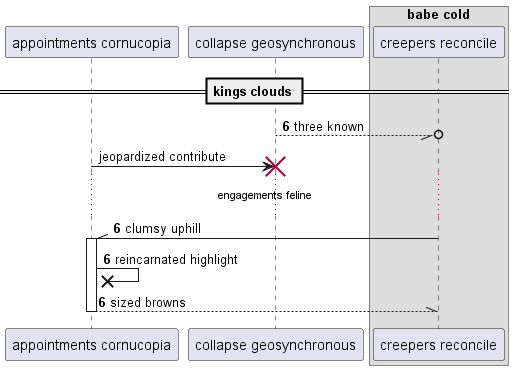

The diagram above was rendered by PlantUML. Its source (embedded in the PNG):
@startuml
participant "appointments cornucopia" as 0
participant "collapse geosynchronous" as 1
box "babe cold"
participant "creepers reconcile" as 2
end box
== kings clouds ==
autonumber 6 0
1 --//o 2: three known
autonumber stop
0 -> 1!! : jeopardized contribute
autonumber resume
...engagements feline...
2 -\\ 0++ : clumsy uphill
0 ->x 0: reincarnated highlight
return sized browns
autonumber stop
@enduml